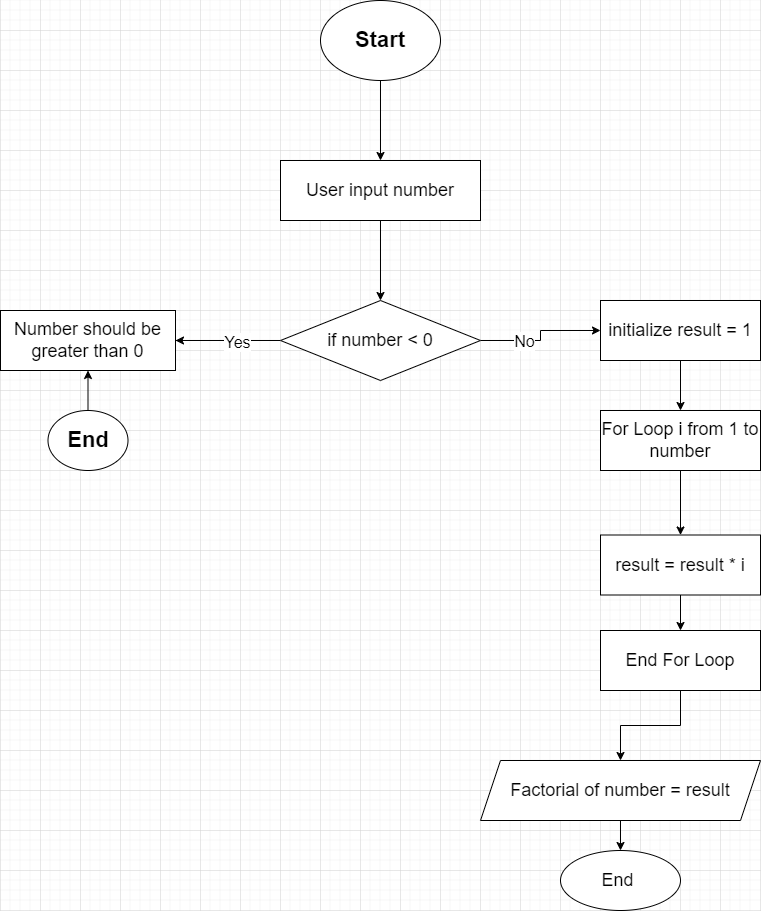

The diagram above was exported from draw.io. Its source (the exported page's mxGraphModel, read from the mxfile embedded in the PNG):
<mxGraphModel dx="1050" dy="557" grid="1" gridSize="10" guides="1" tooltips="1" connect="1" arrows="1" fold="1" page="1" pageScale="1" pageWidth="827" pageHeight="1169" math="0" shadow="0">
  <root>
    <mxCell id="0" />
    <mxCell id="1" parent="0" />
    <mxCell id="UhYbmOap9FhqgW7Y0j3W-3" value="" style="edgeStyle=orthogonalEdgeStyle;rounded=0;orthogonalLoop=1;jettySize=auto;html=1;" parent="1" source="UhYbmOap9FhqgW7Y0j3W-1" target="UhYbmOap9FhqgW7Y0j3W-2" edge="1">
      <mxGeometry relative="1" as="geometry" />
    </mxCell>
    <mxCell id="UhYbmOap9FhqgW7Y0j3W-1" value="&lt;b&gt;&lt;font style=&quot;font-size: 22px;&quot;&gt;Start&lt;/font&gt;&lt;/b&gt;" style="ellipse;whiteSpace=wrap;html=1;" parent="1" vertex="1">
      <mxGeometry x="360" y="50" width="120" height="80" as="geometry" />
    </mxCell>
    <mxCell id="UhYbmOap9FhqgW7Y0j3W-5" value="" style="edgeStyle=orthogonalEdgeStyle;rounded=0;orthogonalLoop=1;jettySize=auto;html=1;" parent="1" source="UhYbmOap9FhqgW7Y0j3W-2" target="UhYbmOap9FhqgW7Y0j3W-4" edge="1">
      <mxGeometry relative="1" as="geometry" />
    </mxCell>
    <mxCell id="UhYbmOap9FhqgW7Y0j3W-2" value="&lt;font style=&quot;font-size: 18px;&quot;&gt;User input number&lt;/font&gt;" style="whiteSpace=wrap;html=1;" parent="1" vertex="1">
      <mxGeometry x="320" y="210" width="200" height="60" as="geometry" />
    </mxCell>
    <mxCell id="UhYbmOap9FhqgW7Y0j3W-7" value="" style="edgeStyle=orthogonalEdgeStyle;rounded=0;orthogonalLoop=1;jettySize=auto;html=1;" parent="1" edge="1">
      <mxGeometry relative="1" as="geometry">
        <mxPoint x="271" y="390" as="sourcePoint" />
        <mxPoint x="196" y="390" as="targetPoint" />
        <Array as="points">
          <mxPoint x="241" y="390" />
          <mxPoint x="241" y="390" />
        </Array>
      </mxGeometry>
    </mxCell>
    <mxCell id="UhYbmOap9FhqgW7Y0j3W-15" value="" style="edgeStyle=orthogonalEdgeStyle;rounded=0;orthogonalLoop=1;jettySize=auto;html=1;" parent="1" source="UhYbmOap9FhqgW7Y0j3W-4" target="UhYbmOap9FhqgW7Y0j3W-14" edge="1">
      <mxGeometry relative="1" as="geometry" />
    </mxCell>
    <mxCell id="UhYbmOap9FhqgW7Y0j3W-16" value="&lt;font style=&quot;font-size: 16px;&quot;&gt;No&lt;/font&gt;" style="edgeLabel;html=1;align=center;verticalAlign=middle;resizable=0;points=[];" parent="UhYbmOap9FhqgW7Y0j3W-15" vertex="1" connectable="0">
      <mxGeometry x="-0.3367" relative="1" as="geometry">
        <mxPoint as="offset" />
      </mxGeometry>
    </mxCell>
    <mxCell id="UhYbmOap9FhqgW7Y0j3W-20" value="" style="edgeStyle=orthogonalEdgeStyle;rounded=0;orthogonalLoop=1;jettySize=auto;html=1;" parent="1" source="UhYbmOap9FhqgW7Y0j3W-4" target="UhYbmOap9FhqgW7Y0j3W-6" edge="1">
      <mxGeometry relative="1" as="geometry" />
    </mxCell>
    <mxCell id="UhYbmOap9FhqgW7Y0j3W-21" value="&lt;font style=&quot;font-size: 16px;&quot;&gt;Yes&lt;/font&gt;" style="edgeLabel;html=1;align=center;verticalAlign=middle;resizable=0;points=[];" parent="UhYbmOap9FhqgW7Y0j3W-20" vertex="1" connectable="0">
      <mxGeometry x="-0.168" y="1" relative="1" as="geometry">
        <mxPoint as="offset" />
      </mxGeometry>
    </mxCell>
    <mxCell id="UhYbmOap9FhqgW7Y0j3W-4" value="&lt;font style=&quot;font-size: 18px;&quot;&gt;if number &amp;lt; 0&lt;/font&gt;" style="rhombus;whiteSpace=wrap;html=1;" parent="1" vertex="1">
      <mxGeometry x="320" y="350" width="200" height="80" as="geometry" />
    </mxCell>
    <mxCell id="UhYbmOap9FhqgW7Y0j3W-6" value="&lt;font style=&quot;font-size: 18px;&quot;&gt;Number should be greater than 0&lt;/font&gt;" style="whiteSpace=wrap;html=1;" parent="1" vertex="1">
      <mxGeometry x="40" y="360" width="175" height="60" as="geometry" />
    </mxCell>
    <mxCell id="UhYbmOap9FhqgW7Y0j3W-12" value="" style="edgeStyle=orthogonalEdgeStyle;rounded=0;orthogonalLoop=1;jettySize=auto;html=1;" parent="1" source="UhYbmOap9FhqgW7Y0j3W-11" target="UhYbmOap9FhqgW7Y0j3W-6" edge="1">
      <mxGeometry relative="1" as="geometry" />
    </mxCell>
    <mxCell id="UhYbmOap9FhqgW7Y0j3W-11" value="&lt;b&gt;&lt;font style=&quot;font-size: 22px;&quot;&gt;End&lt;/font&gt;&lt;/b&gt;" style="ellipse;whiteSpace=wrap;html=1;" parent="1" vertex="1">
      <mxGeometry x="87.5" y="460" width="80" height="60" as="geometry" />
    </mxCell>
    <mxCell id="UhYbmOap9FhqgW7Y0j3W-19" value="" style="edgeStyle=orthogonalEdgeStyle;rounded=0;orthogonalLoop=1;jettySize=auto;html=1;" parent="1" source="UhYbmOap9FhqgW7Y0j3W-14" target="UhYbmOap9FhqgW7Y0j3W-18" edge="1">
      <mxGeometry relative="1" as="geometry" />
    </mxCell>
    <mxCell id="UhYbmOap9FhqgW7Y0j3W-14" value="&lt;font style=&quot;font-size: 18px;&quot;&gt;initialize result = 1&lt;/font&gt;" style="whiteSpace=wrap;html=1;" parent="1" vertex="1">
      <mxGeometry x="640" y="350" width="160" height="60" as="geometry" />
    </mxCell>
    <mxCell id="UhYbmOap9FhqgW7Y0j3W-23" value="" style="edgeStyle=orthogonalEdgeStyle;rounded=0;orthogonalLoop=1;jettySize=auto;html=1;" parent="1" source="UhYbmOap9FhqgW7Y0j3W-18" target="UhYbmOap9FhqgW7Y0j3W-22" edge="1">
      <mxGeometry relative="1" as="geometry" />
    </mxCell>
    <mxCell id="UhYbmOap9FhqgW7Y0j3W-18" value="&lt;font style=&quot;font-size: 18px;&quot;&gt;For Loop i from 1 to number&lt;/font&gt;" style="whiteSpace=wrap;html=1;" parent="1" vertex="1">
      <mxGeometry x="640" y="460" width="160" height="60" as="geometry" />
    </mxCell>
    <mxCell id="UhYbmOap9FhqgW7Y0j3W-25" value="" style="edgeStyle=orthogonalEdgeStyle;rounded=0;orthogonalLoop=1;jettySize=auto;html=1;" parent="1" source="UhYbmOap9FhqgW7Y0j3W-22" target="UhYbmOap9FhqgW7Y0j3W-24" edge="1">
      <mxGeometry relative="1" as="geometry" />
    </mxCell>
    <mxCell id="UhYbmOap9FhqgW7Y0j3W-22" value="&lt;font style=&quot;font-size: 18px;&quot;&gt;result = result * i&lt;/font&gt;" style="whiteSpace=wrap;html=1;" parent="1" vertex="1">
      <mxGeometry x="640" y="584.5" width="160" height="60" as="geometry" />
    </mxCell>
    <mxCell id="UhYbmOap9FhqgW7Y0j3W-29" value="" style="edgeStyle=orthogonalEdgeStyle;rounded=0;orthogonalLoop=1;jettySize=auto;html=1;" parent="1" source="UhYbmOap9FhqgW7Y0j3W-24" target="UhYbmOap9FhqgW7Y0j3W-28" edge="1">
      <mxGeometry relative="1" as="geometry" />
    </mxCell>
    <mxCell id="UhYbmOap9FhqgW7Y0j3W-24" value="&lt;font style=&quot;font-size: 18px;&quot;&gt;End For Loop&lt;/font&gt;" style="whiteSpace=wrap;html=1;" parent="1" vertex="1">
      <mxGeometry x="640" y="680" width="160" height="60" as="geometry" />
    </mxCell>
    <mxCell id="UhYbmOap9FhqgW7Y0j3W-32" value="" style="edgeStyle=orthogonalEdgeStyle;rounded=0;orthogonalLoop=1;jettySize=auto;html=1;" parent="1" source="UhYbmOap9FhqgW7Y0j3W-28" target="UhYbmOap9FhqgW7Y0j3W-30" edge="1">
      <mxGeometry relative="1" as="geometry" />
    </mxCell>
    <mxCell id="UhYbmOap9FhqgW7Y0j3W-28" value="&lt;font style=&quot;font-size: 18px;&quot;&gt;Factorial of number = result&lt;/font&gt;" style="shape=parallelogram;perimeter=parallelogramPerimeter;whiteSpace=wrap;html=1;fixedSize=1;" parent="1" vertex="1">
      <mxGeometry x="520" y="810" width="280" height="60" as="geometry" />
    </mxCell>
    <mxCell id="UhYbmOap9FhqgW7Y0j3W-30" value="&lt;font style=&quot;font-size: 18px;&quot;&gt;End&amp;nbsp;&lt;/font&gt;" style="ellipse;whiteSpace=wrap;html=1;" parent="1" vertex="1">
      <mxGeometry x="600" y="900" width="120" height="60" as="geometry" />
    </mxCell>
  </root>
</mxGraphModel>